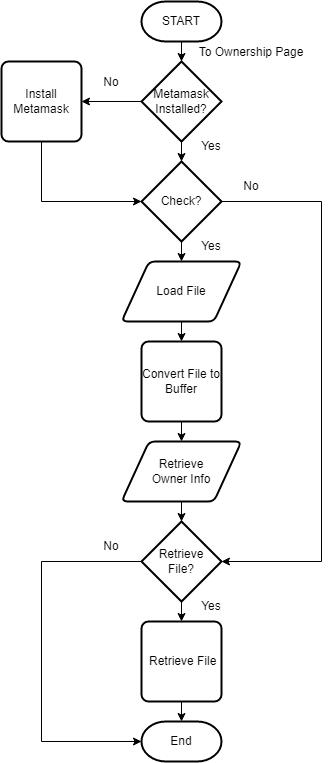

The diagram above was exported from draw.io. Its source (the exported page's mxGraphModel, read from the mxfile embedded in the PNG):
<mxGraphModel dx="875" dy="479" grid="1" gridSize="10" guides="1" tooltips="1" connect="1" arrows="1" fold="1" page="1" pageScale="1" pageWidth="850" pageHeight="1100" math="0" shadow="0">
  <root>
    <mxCell id="0" />
    <mxCell id="1" parent="0" />
    <mxCell id="3oxZavYDxJ9MRssxtWSN-1" value="Check?" style="strokeWidth=2;html=1;shape=mxgraph.flowchart.decision;whiteSpace=wrap;" vertex="1" parent="1">
      <mxGeometry x="280" y="360" width="80" height="80" as="geometry" />
    </mxCell>
    <mxCell id="3oxZavYDxJ9MRssxtWSN-2" value="" style="endArrow=classic;html=1;rounded=0;exitX=0.5;exitY=1;exitDx=0;exitDy=0;exitPerimeter=0;" edge="1" parent="1" source="3oxZavYDxJ9MRssxtWSN-1">
      <mxGeometry width="50" height="50" relative="1" as="geometry">
        <mxPoint x="400" y="560" as="sourcePoint" />
        <mxPoint x="320" y="460" as="targetPoint" />
      </mxGeometry>
    </mxCell>
    <mxCell id="3oxZavYDxJ9MRssxtWSN-3" value="Load File" style="shape=parallelogram;html=1;strokeWidth=2;perimeter=parallelogramPerimeter;whiteSpace=wrap;rounded=1;arcSize=12;size=0.23;" vertex="1" parent="1">
      <mxGeometry x="260" y="460" width="120" height="60" as="geometry" />
    </mxCell>
    <mxCell id="3oxZavYDxJ9MRssxtWSN-4" value="Convert File to Buffer" style="rounded=1;whiteSpace=wrap;html=1;absoluteArcSize=1;arcSize=14;strokeWidth=2;" vertex="1" parent="1">
      <mxGeometry x="280" y="540" width="80" height="80" as="geometry" />
    </mxCell>
    <mxCell id="3oxZavYDxJ9MRssxtWSN-5" value="" style="endArrow=classic;html=1;rounded=0;exitX=0.5;exitY=1;exitDx=0;exitDy=0;entryX=0.5;entryY=0;entryDx=0;entryDy=0;" edge="1" parent="1" source="3oxZavYDxJ9MRssxtWSN-3" target="3oxZavYDxJ9MRssxtWSN-4">
      <mxGeometry width="50" height="50" relative="1" as="geometry">
        <mxPoint x="230" y="820" as="sourcePoint" />
        <mxPoint x="280" y="770" as="targetPoint" />
      </mxGeometry>
    </mxCell>
    <mxCell id="3oxZavYDxJ9MRssxtWSN-6" value="" style="endArrow=classic;html=1;rounded=0;exitX=0.5;exitY=1;exitDx=0;exitDy=0;" edge="1" parent="1" source="3oxZavYDxJ9MRssxtWSN-4">
      <mxGeometry width="50" height="50" relative="1" as="geometry">
        <mxPoint x="230" y="820" as="sourcePoint" />
        <mxPoint x="320" y="640" as="targetPoint" />
      </mxGeometry>
    </mxCell>
    <mxCell id="3oxZavYDxJ9MRssxtWSN-7" value="Yes" style="text;html=1;strokeColor=none;fillColor=none;align=center;verticalAlign=middle;whiteSpace=wrap;rounded=0;" vertex="1" parent="1">
      <mxGeometry x="320" y="430" width="60" height="30" as="geometry" />
    </mxCell>
    <mxCell id="3oxZavYDxJ9MRssxtWSN-8" value="No" style="text;html=1;strokeColor=none;fillColor=none;align=center;verticalAlign=middle;whiteSpace=wrap;rounded=0;" vertex="1" parent="1">
      <mxGeometry x="360" y="370" width="60" height="30" as="geometry" />
    </mxCell>
    <mxCell id="3oxZavYDxJ9MRssxtWSN-9" value="" style="endArrow=classic;html=1;rounded=0;startArrow=none;startFill=0;endFill=1;exitX=1;exitY=0.5;exitDx=0;exitDy=0;exitPerimeter=0;entryX=1;entryY=0.5;entryDx=0;entryDy=0;entryPerimeter=0;" edge="1" parent="1" source="3oxZavYDxJ9MRssxtWSN-1" target="3oxZavYDxJ9MRssxtWSN-17">
      <mxGeometry width="50" height="50" relative="1" as="geometry">
        <mxPoint x="160" y="490" as="sourcePoint" />
        <mxPoint x="510" y="810" as="targetPoint" />
        <Array as="points">
          <mxPoint x="460" y="400" />
          <mxPoint x="460" y="760" />
        </Array>
      </mxGeometry>
    </mxCell>
    <mxCell id="3oxZavYDxJ9MRssxtWSN-10" value="Metamask Installed?" style="strokeWidth=2;html=1;shape=mxgraph.flowchart.decision;whiteSpace=wrap;" vertex="1" parent="1">
      <mxGeometry x="280" y="260" width="80" height="80" as="geometry" />
    </mxCell>
    <mxCell id="3oxZavYDxJ9MRssxtWSN-13" value="" style="endArrow=classic;html=1;rounded=0;exitX=0.5;exitY=1;exitDx=0;exitDy=0;exitPerimeter=0;" edge="1" parent="1" source="3oxZavYDxJ9MRssxtWSN-28">
      <mxGeometry width="50" height="50" relative="1" as="geometry">
        <mxPoint x="320" y="260" as="sourcePoint" />
        <mxPoint x="320" y="260" as="targetPoint" />
      </mxGeometry>
    </mxCell>
    <mxCell id="3oxZavYDxJ9MRssxtWSN-14" value="To Ownership Page" style="text;html=1;strokeColor=none;fillColor=none;align=center;verticalAlign=middle;whiteSpace=wrap;rounded=0;" vertex="1" parent="1">
      <mxGeometry x="330" y="236" width="120" height="30" as="geometry" />
    </mxCell>
    <mxCell id="3oxZavYDxJ9MRssxtWSN-16" value="" style="endArrow=classic;html=1;rounded=0;exitX=0.5;exitY=1;exitDx=0;exitDy=0;exitPerimeter=0;" edge="1" parent="1" source="3oxZavYDxJ9MRssxtWSN-10">
      <mxGeometry width="50" height="50" relative="1" as="geometry">
        <mxPoint x="450" y="480" as="sourcePoint" />
        <mxPoint x="320" y="360" as="targetPoint" />
      </mxGeometry>
    </mxCell>
    <mxCell id="3oxZavYDxJ9MRssxtWSN-17" value="Retrieve&lt;br&gt;File?" style="strokeWidth=2;html=1;shape=mxgraph.flowchart.decision;whiteSpace=wrap;" vertex="1" parent="1">
      <mxGeometry x="280" y="720" width="80" height="80" as="geometry" />
    </mxCell>
    <mxCell id="3oxZavYDxJ9MRssxtWSN-18" value="&amp;nbsp;Retrieve File" style="rounded=1;whiteSpace=wrap;html=1;absoluteArcSize=1;arcSize=14;strokeWidth=2;" vertex="1" parent="1">
      <mxGeometry x="280" y="820" width="80" height="80" as="geometry" />
    </mxCell>
    <mxCell id="3oxZavYDxJ9MRssxtWSN-19" value="Retrieve&lt;br&gt;Owner Info" style="shape=parallelogram;html=1;strokeWidth=2;perimeter=parallelogramPerimeter;whiteSpace=wrap;rounded=1;arcSize=12;size=0.23;" vertex="1" parent="1">
      <mxGeometry x="260" y="640" width="120" height="60" as="geometry" />
    </mxCell>
    <mxCell id="3oxZavYDxJ9MRssxtWSN-20" value="" style="endArrow=classic;html=1;rounded=0;exitX=0.5;exitY=1;exitDx=0;exitDy=0;" edge="1" parent="1" source="3oxZavYDxJ9MRssxtWSN-19">
      <mxGeometry width="50" height="50" relative="1" as="geometry">
        <mxPoint x="330" y="990" as="sourcePoint" />
        <mxPoint x="320" y="720" as="targetPoint" />
      </mxGeometry>
    </mxCell>
    <mxCell id="3oxZavYDxJ9MRssxtWSN-21" value="" style="endArrow=classic;html=1;rounded=0;exitX=0.5;exitY=1;exitDx=0;exitDy=0;exitPerimeter=0;" edge="1" parent="1" source="3oxZavYDxJ9MRssxtWSN-17">
      <mxGeometry width="50" height="50" relative="1" as="geometry">
        <mxPoint x="380" y="1080" as="sourcePoint" />
        <mxPoint x="320" y="820" as="targetPoint" />
      </mxGeometry>
    </mxCell>
    <mxCell id="3oxZavYDxJ9MRssxtWSN-23" value="" style="endArrow=none;html=1;rounded=0;startArrow=classic;startFill=1;entryX=0;entryY=0.5;entryDx=0;entryDy=0;entryPerimeter=0;exitX=0;exitY=0.5;exitDx=0;exitDy=0;exitPerimeter=0;" edge="1" parent="1" target="3oxZavYDxJ9MRssxtWSN-17" source="3oxZavYDxJ9MRssxtWSN-30">
      <mxGeometry width="50" height="50" relative="1" as="geometry">
        <mxPoint x="320" y="1270" as="sourcePoint" />
        <mxPoint x="430" y="900" as="targetPoint" />
        <Array as="points">
          <mxPoint x="180" y="940" />
          <mxPoint x="180" y="760" />
        </Array>
      </mxGeometry>
    </mxCell>
    <mxCell id="3oxZavYDxJ9MRssxtWSN-25" value="" style="endArrow=none;html=1;rounded=0;entryX=0.5;entryY=1;entryDx=0;entryDy=0;startArrow=classic;startFill=1;" edge="1" parent="1" target="3oxZavYDxJ9MRssxtWSN-18">
      <mxGeometry width="50" height="50" relative="1" as="geometry">
        <mxPoint x="320" y="920" as="sourcePoint" />
        <mxPoint x="490" y="1330" as="targetPoint" />
      </mxGeometry>
    </mxCell>
    <mxCell id="3oxZavYDxJ9MRssxtWSN-27" value="Yes" style="text;html=1;strokeColor=none;fillColor=none;align=center;verticalAlign=middle;whiteSpace=wrap;rounded=0;" vertex="1" parent="1">
      <mxGeometry x="320" y="330" width="60" height="30" as="geometry" />
    </mxCell>
    <mxCell id="3oxZavYDxJ9MRssxtWSN-28" value="START" style="strokeWidth=2;html=1;shape=mxgraph.flowchart.terminator;whiteSpace=wrap;" vertex="1" parent="1">
      <mxGeometry x="280" y="200" width="80" height="40" as="geometry" />
    </mxCell>
    <mxCell id="3oxZavYDxJ9MRssxtWSN-30" value="End" style="strokeWidth=2;html=1;shape=mxgraph.flowchart.terminator;whiteSpace=wrap;" vertex="1" parent="1">
      <mxGeometry x="280" y="920" width="80" height="40" as="geometry" />
    </mxCell>
    <mxCell id="3oxZavYDxJ9MRssxtWSN-34" value="No" style="text;html=1;strokeColor=none;fillColor=none;align=center;verticalAlign=middle;whiteSpace=wrap;rounded=0;" vertex="1" parent="1">
      <mxGeometry x="220" y="730" width="60" height="30" as="geometry" />
    </mxCell>
    <mxCell id="3oxZavYDxJ9MRssxtWSN-35" value="Install Metamask" style="rounded=1;whiteSpace=wrap;html=1;absoluteArcSize=1;arcSize=14;strokeWidth=2;" vertex="1" parent="1">
      <mxGeometry x="140" y="260" width="80" height="80" as="geometry" />
    </mxCell>
    <mxCell id="3oxZavYDxJ9MRssxtWSN-36" value="No" style="text;html=1;strokeColor=none;fillColor=none;align=center;verticalAlign=middle;whiteSpace=wrap;rounded=0;" vertex="1" parent="1">
      <mxGeometry x="220" y="266" width="60" height="30" as="geometry" />
    </mxCell>
    <mxCell id="3oxZavYDxJ9MRssxtWSN-37" value="" style="endArrow=classic;html=1;rounded=0;exitX=0;exitY=0.5;exitDx=0;exitDy=0;exitPerimeter=0;entryX=1;entryY=0.5;entryDx=0;entryDy=0;" edge="1" parent="1" target="3oxZavYDxJ9MRssxtWSN-35">
      <mxGeometry width="50" height="50" relative="1" as="geometry">
        <mxPoint x="280" y="300" as="sourcePoint" />
        <mxPoint x="240" y="400" as="targetPoint" />
      </mxGeometry>
    </mxCell>
    <mxCell id="3oxZavYDxJ9MRssxtWSN-38" value="" style="endArrow=classic;html=1;rounded=0;exitX=0.5;exitY=1;exitDx=0;exitDy=0;entryX=0;entryY=0.5;entryDx=0;entryDy=0;entryPerimeter=0;" edge="1" parent="1" source="3oxZavYDxJ9MRssxtWSN-35">
      <mxGeometry width="50" height="50" relative="1" as="geometry">
        <mxPoint x="190" y="450" as="sourcePoint" />
        <mxPoint x="280" y="400" as="targetPoint" />
        <Array as="points">
          <mxPoint x="180" y="400" />
        </Array>
      </mxGeometry>
    </mxCell>
    <mxCell id="3oxZavYDxJ9MRssxtWSN-42" value="Yes" style="text;html=1;strokeColor=none;fillColor=none;align=center;verticalAlign=middle;whiteSpace=wrap;rounded=0;" vertex="1" parent="1">
      <mxGeometry x="320" y="790" width="60" height="30" as="geometry" />
    </mxCell>
  </root>
</mxGraphModel>